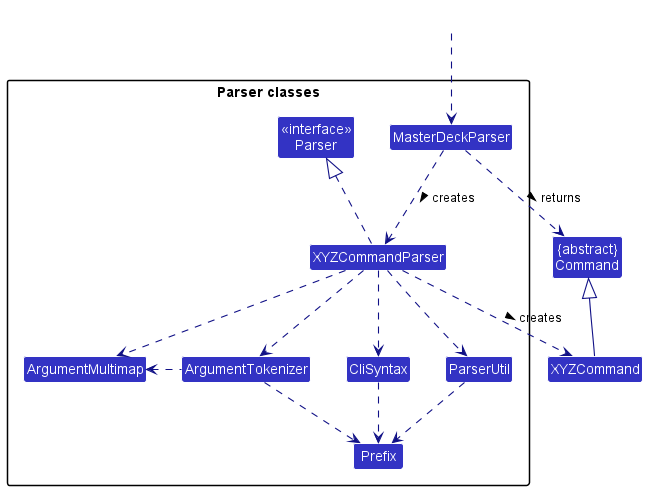

The diagram above was rendered by PlantUML. Its source (embedded in the PNG):
@startuml
!include style.puml
skinparam arrowThickness 1.1
skinparam arrowColor LOGIC_COLOR_T4
skinparam classBackgroundColor LOGIC_COLOR

Class "{abstract}\nCommand" as Command
Class XYZCommand

package "Parser classes"{
Class "<<interface>>\nParser" as Parser
Class MasterDeckParser
Class XYZCommandParser
Class CliSyntax
Class ParserUtil
Class ArgumentMultimap
Class ArgumentTokenizer
Class Prefix
}

Class HiddenOutside #FFFFFF
HiddenOutside ..> MasterDeckParser

MasterDeckParser .down.> XYZCommandParser: creates >

XYZCommandParser ..> XYZCommand : creates >
MasterDeckParser ..> Command : returns >
XYZCommandParser .up.|> Parser
XYZCommandParser ..> ArgumentMultimap
XYZCommandParser ..> ArgumentTokenizer
ArgumentTokenizer .left.> ArgumentMultimap
XYZCommandParser ..> CliSyntax
CliSyntax ..> Prefix
XYZCommandParser ..> ParserUtil
ParserUtil .down.> Prefix
ArgumentTokenizer .down.> Prefix
XYZCommand -up-|> Command
@enduml